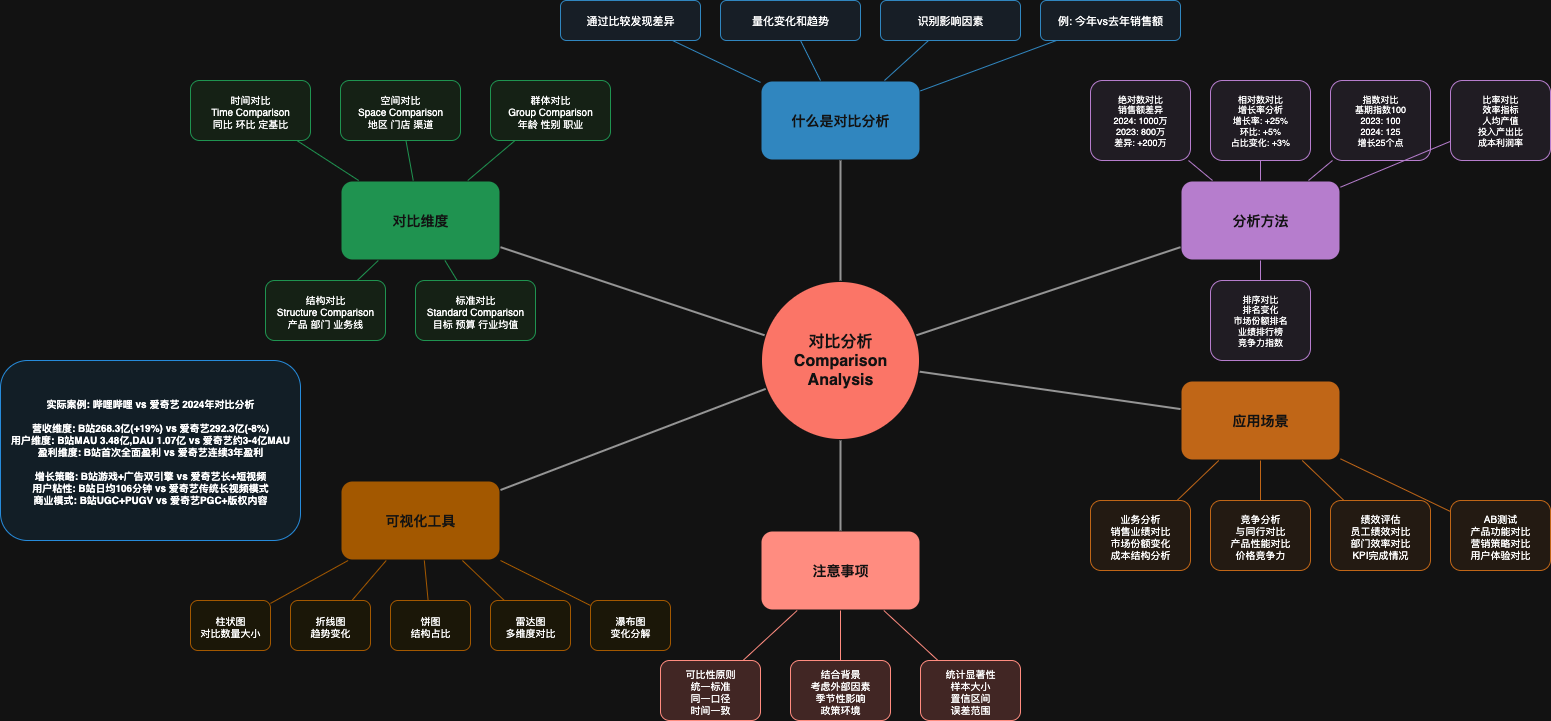

The diagram above was exported from draw.io. Its source (the exported page's mxGraphModel, read from the mxfile embedded in the PNG):
<mxGraphModel dx="168" dy="689" grid="1" gridSize="10" guides="1" tooltips="1" connect="1" arrows="1" fold="1" page="1" pageScale="1" pageWidth="850" pageHeight="1100" math="0" shadow="0">
  <root>
    <mxCell id="0" />
    <mxCell id="1" parent="0" />
    <mxCell id="5H51mJtV0AFPR_Y5xYaH-67" value="对比分析&#10;Comparison Analysis" style="ellipse;whiteSpace=wrap;html=1;aspect=fixed;fontSize=16;fontStyle=1;fillColor=#e74c3c;strokeColor=#ffffff;fontColor=#ffffff;strokeWidth=3;" parent="1" vertex="1">
      <mxGeometry x="1920" y="600" width="160" height="160" as="geometry" />
    </mxCell>
    <mxCell id="5H51mJtV0AFPR_Y5xYaH-68" value="什么是对比分析" style="rounded=1;whiteSpace=wrap;html=1;fontSize=14;fontStyle=1;fillColor=#3498db;strokeColor=#ffffff;fontColor=#ffffff;strokeWidth=2;" parent="1" vertex="1">
      <mxGeometry x="1920" y="400" width="160" height="80" as="geometry" />
    </mxCell>
    <mxCell id="5H51mJtV0AFPR_Y5xYaH-69" value="通过比较发现差异" style="rounded=1;whiteSpace=wrap;html=1;fontSize=11;fillColor=#ebf3fd;strokeColor=#3498db;" parent="1" vertex="1">
      <mxGeometry x="1720" y="320" width="140" height="40" as="geometry" />
    </mxCell>
    <mxCell id="5H51mJtV0AFPR_Y5xYaH-70" value="量化变化和趋势" style="rounded=1;whiteSpace=wrap;html=1;fontSize=11;fillColor=#ebf3fd;strokeColor=#3498db;" parent="1" vertex="1">
      <mxGeometry x="1880" y="320" width="140" height="40" as="geometry" />
    </mxCell>
    <mxCell id="5H51mJtV0AFPR_Y5xYaH-71" value="识别影响因素" style="rounded=1;whiteSpace=wrap;html=1;fontSize=11;fillColor=#ebf3fd;strokeColor=#3498db;" parent="1" vertex="1">
      <mxGeometry x="2040" y="320" width="140" height="40" as="geometry" />
    </mxCell>
    <mxCell id="5H51mJtV0AFPR_Y5xYaH-72" value="例: 今年vs去年销售额" style="rounded=1;whiteSpace=wrap;html=1;fontSize=11;fillColor=#ebf3fd;strokeColor=#3498db;" parent="1" vertex="1">
      <mxGeometry x="2200" y="320" width="140" height="40" as="geometry" />
    </mxCell>
    <mxCell id="5H51mJtV0AFPR_Y5xYaH-73" value="对比维度" style="rounded=1;whiteSpace=wrap;html=1;fontSize=14;fontStyle=1;fillColor=#27ae60;strokeColor=#ffffff;fontColor=#ffffff;strokeWidth=2;" parent="1" vertex="1">
      <mxGeometry x="1500" y="500" width="160" height="80" as="geometry" />
    </mxCell>
    <mxCell id="5H51mJtV0AFPR_Y5xYaH-74" value="时间对比&#10;Time Comparison&#10;同比 环比 定基比" style="rounded=1;whiteSpace=wrap;html=1;fontSize=10;fillColor=#e8f5e8;strokeColor=#27ae60;" parent="1" vertex="1">
      <mxGeometry x="1350" y="400" width="120" height="60" as="geometry" />
    </mxCell>
    <mxCell id="5H51mJtV0AFPR_Y5xYaH-75" value="空间对比&#10;Space Comparison&#10;地区 门店 渠道" style="rounded=1;whiteSpace=wrap;html=1;fontSize=10;fillColor=#e8f5e8;strokeColor=#27ae60;" parent="1" vertex="1">
      <mxGeometry x="1500" y="400" width="120" height="60" as="geometry" />
    </mxCell>
    <mxCell id="5H51mJtV0AFPR_Y5xYaH-76" value="群体对比&#10;Group Comparison&#10;年龄 性别 职业" style="rounded=1;whiteSpace=wrap;html=1;fontSize=10;fillColor=#e8f5e8;strokeColor=#27ae60;" parent="1" vertex="1">
      <mxGeometry x="1650" y="400" width="120" height="60" as="geometry" />
    </mxCell>
    <mxCell id="5H51mJtV0AFPR_Y5xYaH-77" value="结构对比&#10;Structure Comparison&#10;产品 部门 业务线" style="rounded=1;whiteSpace=wrap;html=1;fontSize=10;fillColor=#e8f5e8;strokeColor=#27ae60;" parent="1" vertex="1">
      <mxGeometry x="1425" y="600" width="120" height="60" as="geometry" />
    </mxCell>
    <mxCell id="5H51mJtV0AFPR_Y5xYaH-78" value="标准对比&#10;Standard Comparison&#10;目标 预算 行业均值" style="rounded=1;whiteSpace=wrap;html=1;fontSize=10;fillColor=#e8f5e8;strokeColor=#27ae60;" parent="1" vertex="1">
      <mxGeometry x="1575" y="600" width="120" height="60" as="geometry" />
    </mxCell>
    <mxCell id="5H51mJtV0AFPR_Y5xYaH-79" value="分析方法" style="rounded=1;whiteSpace=wrap;html=1;fontSize=14;fontStyle=1;fillColor=#9b59b6;strokeColor=#ffffff;fontColor=#ffffff;strokeWidth=2;" parent="1" vertex="1">
      <mxGeometry x="2340" y="500" width="160" height="80" as="geometry" />
    </mxCell>
    <mxCell id="5H51mJtV0AFPR_Y5xYaH-80" value="绝对数对比&#10;销售额差异&#10;2024: 1000万&#10;2023: 800万&#10;差异: +200万" style="rounded=1;whiteSpace=wrap;html=1;fontSize=9;fillColor=#f4f0f8;strokeColor=#9b59b6;" parent="1" vertex="1">
      <mxGeometry x="2250" y="400" width="100" height="80" as="geometry" />
    </mxCell>
    <mxCell id="5H51mJtV0AFPR_Y5xYaH-81" value="相对数对比&#10;增长率分析&#10;增长率: +25%&#10;环比: +5%&#10;占比变化: +3%" style="rounded=1;whiteSpace=wrap;html=1;fontSize=9;fillColor=#f4f0f8;strokeColor=#9b59b6;" parent="1" vertex="1">
      <mxGeometry x="2370" y="400" width="100" height="80" as="geometry" />
    </mxCell>
    <mxCell id="5H51mJtV0AFPR_Y5xYaH-82" value="指数对比&#10;基期指数100&#10;2023: 100&#10;2024: 125&#10;增长25个点" style="rounded=1;whiteSpace=wrap;html=1;fontSize=9;fillColor=#f4f0f8;strokeColor=#9b59b6;" parent="1" vertex="1">
      <mxGeometry x="2490" y="400" width="100" height="80" as="geometry" />
    </mxCell>
    <mxCell id="5H51mJtV0AFPR_Y5xYaH-83" value="比率对比&#10;效率指标&#10;人均产值&#10;投入产出比&#10;成本利润率" style="rounded=1;whiteSpace=wrap;html=1;fontSize=9;fillColor=#f4f0f8;strokeColor=#9b59b6;" parent="1" vertex="1">
      <mxGeometry x="2610" y="400" width="100" height="80" as="geometry" />
    </mxCell>
    <mxCell id="5H51mJtV0AFPR_Y5xYaH-84" value="排序对比&#10;排名变化&#10;市场份额排名&#10;业绩排行榜&#10;竞争力指数" style="rounded=1;whiteSpace=wrap;html=1;fontSize=9;fillColor=#f4f0f8;strokeColor=#9b59b6;" parent="1" vertex="1">
      <mxGeometry x="2370" y="600" width="100" height="80" as="geometry" />
    </mxCell>
    <mxCell id="5H51mJtV0AFPR_Y5xYaH-85" value="可视化工具" style="rounded=1;whiteSpace=wrap;html=1;fontSize=14;fontStyle=1;fillColor=#f39c12;strokeColor=#ffffff;fontColor=#ffffff;strokeWidth=2;" parent="1" vertex="1">
      <mxGeometry x="1500" y="800" width="160" height="80" as="geometry" />
    </mxCell>
    <mxCell id="5H51mJtV0AFPR_Y5xYaH-86" value="柱状图&#10;对比数量大小" style="rounded=1;whiteSpace=wrap;html=1;fontSize=10;fillColor=#fef9e7;strokeColor=#f39c12;" parent="1" vertex="1">
      <mxGeometry x="1350" y="920" width="80" height="50" as="geometry" />
    </mxCell>
    <mxCell id="5H51mJtV0AFPR_Y5xYaH-87" value="折线图&#10;趋势变化" style="rounded=1;whiteSpace=wrap;html=1;fontSize=10;fillColor=#fef9e7;strokeColor=#f39c12;" parent="1" vertex="1">
      <mxGeometry x="1450" y="920" width="80" height="50" as="geometry" />
    </mxCell>
    <mxCell id="5H51mJtV0AFPR_Y5xYaH-88" value="饼图&#10;结构占比" style="rounded=1;whiteSpace=wrap;html=1;fontSize=10;fillColor=#fef9e7;strokeColor=#f39c12;" parent="1" vertex="1">
      <mxGeometry x="1550" y="920" width="80" height="50" as="geometry" />
    </mxCell>
    <mxCell id="5H51mJtV0AFPR_Y5xYaH-89" value="雷达图&#10;多维度对比" style="rounded=1;whiteSpace=wrap;html=1;fontSize=10;fillColor=#fef9e7;strokeColor=#f39c12;" parent="1" vertex="1">
      <mxGeometry x="1650" y="920" width="80" height="50" as="geometry" />
    </mxCell>
    <mxCell id="5H51mJtV0AFPR_Y5xYaH-90" value="瀑布图&#10;变化分解" style="rounded=1;whiteSpace=wrap;html=1;fontSize=10;fillColor=#fef9e7;strokeColor=#f39c12;" parent="1" vertex="1">
      <mxGeometry x="1750" y="920" width="80" height="50" as="geometry" />
    </mxCell>
    <mxCell id="5H51mJtV0AFPR_Y5xYaH-91" value="应用场景" style="rounded=1;whiteSpace=wrap;html=1;fontSize=14;fontStyle=1;fillColor=#e67e22;strokeColor=#ffffff;fontColor=#ffffff;strokeWidth=2;" parent="1" vertex="1">
      <mxGeometry x="2340" y="700" width="160" height="80" as="geometry" />
    </mxCell>
    <mxCell id="5H51mJtV0AFPR_Y5xYaH-92" value="业务分析&#10;销售业绩对比&#10;市场份额变化&#10;成本结构分析" style="rounded=1;whiteSpace=wrap;html=1;fontSize=10;fillColor=#fdf2e9;strokeColor=#e67e22;" parent="1" vertex="1">
      <mxGeometry x="2250" y="820" width="100" height="70" as="geometry" />
    </mxCell>
    <mxCell id="5H51mJtV0AFPR_Y5xYaH-93" value="竞争分析&#10;与同行对比&#10;产品性能对比&#10;价格竞争力" style="rounded=1;whiteSpace=wrap;html=1;fontSize=10;fillColor=#fdf2e9;strokeColor=#e67e22;" parent="1" vertex="1">
      <mxGeometry x="2370" y="820" width="100" height="70" as="geometry" />
    </mxCell>
    <mxCell id="5H51mJtV0AFPR_Y5xYaH-94" value="绩效评估&#10;员工绩效对比&#10;部门效率对比&#10;KPI完成情况" style="rounded=1;whiteSpace=wrap;html=1;fontSize=10;fillColor=#fdf2e9;strokeColor=#e67e22;" parent="1" vertex="1">
      <mxGeometry x="2490" y="820" width="100" height="70" as="geometry" />
    </mxCell>
    <mxCell id="5H51mJtV0AFPR_Y5xYaH-95" value="AB测试&#10;产品功能对比&#10;营销策略对比&#10;用户体验对比" style="rounded=1;whiteSpace=wrap;html=1;fontSize=10;fillColor=#fdf2e9;strokeColor=#e67e22;" parent="1" vertex="1">
      <mxGeometry x="2610" y="820" width="100" height="70" as="geometry" />
    </mxCell>
    <mxCell id="5H51mJtV0AFPR_Y5xYaH-96" value="注意事项" style="rounded=1;whiteSpace=wrap;html=1;fontSize=14;fontStyle=1;fillColor=#c0392b;strokeColor=#ffffff;fontColor=#ffffff;strokeWidth=2;" parent="1" vertex="1">
      <mxGeometry x="1920" y="850" width="160" height="80" as="geometry" />
    </mxCell>
    <mxCell id="5H51mJtV0AFPR_Y5xYaH-97" value="可比性原则&#10;统一标准&#10;同一口径&#10;时间一致" style="rounded=1;whiteSpace=wrap;html=1;fontSize=10;fillColor=#fadbd8;strokeColor=#c0392b;" parent="1" vertex="1">
      <mxGeometry x="1820" y="980" width="100" height="60" as="geometry" />
    </mxCell>
    <mxCell id="5H51mJtV0AFPR_Y5xYaH-98" value="结合背景&#10;考虑外部因素&#10;季节性影响&#10;政策环境" style="rounded=1;whiteSpace=wrap;html=1;fontSize=10;fillColor=#fadbd8;strokeColor=#c0392b;" parent="1" vertex="1">
      <mxGeometry x="1950" y="980" width="100" height="60" as="geometry" />
    </mxCell>
    <mxCell id="5H51mJtV0AFPR_Y5xYaH-99" value="统计显著性&#10;样本大小&#10;置信区间&#10;误差范围" style="rounded=1;whiteSpace=wrap;html=1;fontSize=10;fillColor=#fadbd8;strokeColor=#c0392b;" parent="1" vertex="1">
      <mxGeometry x="2080" y="980" width="100" height="60" as="geometry" />
    </mxCell>
    <mxCell id="5H51mJtV0AFPR_Y5xYaH-100" value="实际案例: 哔哩哔哩 vs 爱奇艺 2024年对比分析&#10;&#10;营收维度: B站268.3亿(+19%) vs 爱奇艺292.3亿(-8%)&#10;用户维度: B站MAU 3.48亿,DAU 1.07亿 vs 爱奇艺约3-4亿MAU&#10;盈利维度: B站首次全面盈利 vs 爱奇艺连续3年盈利&#10;&#10;增长策略: B站游戏+广告双引擎 vs 爱奇艺长+短视频&#10;用户粘性: B站日均106分钟 vs 爱奇艺传统长视频模式&#10;商业模式: B站UGC+PUGV vs 爱奇艺PGC+版权内容" style="rounded=1;whiteSpace=wrap;html=1;fontSize=10;fillColor=#e8f6ff;strokeColor=#2196f3;fontStyle=1;" parent="1" vertex="1">
      <mxGeometry x="1160" y="680" width="300" height="180" as="geometry" />
    </mxCell>
    <mxCell id="5H51mJtV0AFPR_Y5xYaH-101" style="endArrow=none;html=1;strokeColor=#666666;strokeWidth=2;" parent="1" source="5H51mJtV0AFPR_Y5xYaH-67" target="5H51mJtV0AFPR_Y5xYaH-68" edge="1">
      <mxGeometry relative="1" as="geometry" />
    </mxCell>
    <mxCell id="5H51mJtV0AFPR_Y5xYaH-102" style="endArrow=none;html=1;strokeColor=#666666;strokeWidth=2;" parent="1" source="5H51mJtV0AFPR_Y5xYaH-67" target="5H51mJtV0AFPR_Y5xYaH-73" edge="1">
      <mxGeometry relative="1" as="geometry" />
    </mxCell>
    <mxCell id="5H51mJtV0AFPR_Y5xYaH-103" style="endArrow=none;html=1;strokeColor=#666666;strokeWidth=2;" parent="1" source="5H51mJtV0AFPR_Y5xYaH-67" target="5H51mJtV0AFPR_Y5xYaH-79" edge="1">
      <mxGeometry relative="1" as="geometry" />
    </mxCell>
    <mxCell id="5H51mJtV0AFPR_Y5xYaH-104" style="endArrow=none;html=1;strokeColor=#666666;strokeWidth=2;" parent="1" source="5H51mJtV0AFPR_Y5xYaH-67" target="5H51mJtV0AFPR_Y5xYaH-85" edge="1">
      <mxGeometry relative="1" as="geometry" />
    </mxCell>
    <mxCell id="5H51mJtV0AFPR_Y5xYaH-105" style="endArrow=none;html=1;strokeColor=#666666;strokeWidth=2;" parent="1" source="5H51mJtV0AFPR_Y5xYaH-67" target="5H51mJtV0AFPR_Y5xYaH-91" edge="1">
      <mxGeometry relative="1" as="geometry" />
    </mxCell>
    <mxCell id="5H51mJtV0AFPR_Y5xYaH-106" style="endArrow=none;html=1;strokeColor=#666666;strokeWidth=2;" parent="1" source="5H51mJtV0AFPR_Y5xYaH-67" target="5H51mJtV0AFPR_Y5xYaH-96" edge="1">
      <mxGeometry relative="1" as="geometry" />
    </mxCell>
    <mxCell id="5H51mJtV0AFPR_Y5xYaH-107" style="endArrow=none;html=1;strokeColor=#3498db;strokeWidth=1;" parent="1" source="5H51mJtV0AFPR_Y5xYaH-68" target="5H51mJtV0AFPR_Y5xYaH-69" edge="1">
      <mxGeometry relative="1" as="geometry" />
    </mxCell>
    <mxCell id="5H51mJtV0AFPR_Y5xYaH-108" style="endArrow=none;html=1;strokeColor=#3498db;strokeWidth=1;" parent="1" source="5H51mJtV0AFPR_Y5xYaH-68" target="5H51mJtV0AFPR_Y5xYaH-70" edge="1">
      <mxGeometry relative="1" as="geometry" />
    </mxCell>
    <mxCell id="5H51mJtV0AFPR_Y5xYaH-109" style="endArrow=none;html=1;strokeColor=#3498db;strokeWidth=1;" parent="1" source="5H51mJtV0AFPR_Y5xYaH-68" target="5H51mJtV0AFPR_Y5xYaH-71" edge="1">
      <mxGeometry relative="1" as="geometry" />
    </mxCell>
    <mxCell id="5H51mJtV0AFPR_Y5xYaH-110" style="endArrow=none;html=1;strokeColor=#3498db;strokeWidth=1;" parent="1" source="5H51mJtV0AFPR_Y5xYaH-68" target="5H51mJtV0AFPR_Y5xYaH-72" edge="1">
      <mxGeometry relative="1" as="geometry" />
    </mxCell>
    <mxCell id="5H51mJtV0AFPR_Y5xYaH-111" style="endArrow=none;html=1;strokeColor=#27ae60;strokeWidth=1;" parent="1" source="5H51mJtV0AFPR_Y5xYaH-73" target="5H51mJtV0AFPR_Y5xYaH-74" edge="1">
      <mxGeometry relative="1" as="geometry" />
    </mxCell>
    <mxCell id="5H51mJtV0AFPR_Y5xYaH-112" style="endArrow=none;html=1;strokeColor=#27ae60;strokeWidth=1;" parent="1" source="5H51mJtV0AFPR_Y5xYaH-73" target="5H51mJtV0AFPR_Y5xYaH-75" edge="1">
      <mxGeometry relative="1" as="geometry" />
    </mxCell>
    <mxCell id="5H51mJtV0AFPR_Y5xYaH-113" style="endArrow=none;html=1;strokeColor=#27ae60;strokeWidth=1;" parent="1" source="5H51mJtV0AFPR_Y5xYaH-73" target="5H51mJtV0AFPR_Y5xYaH-76" edge="1">
      <mxGeometry relative="1" as="geometry" />
    </mxCell>
    <mxCell id="5H51mJtV0AFPR_Y5xYaH-114" style="endArrow=none;html=1;strokeColor=#27ae60;strokeWidth=1;" parent="1" source="5H51mJtV0AFPR_Y5xYaH-73" target="5H51mJtV0AFPR_Y5xYaH-77" edge="1">
      <mxGeometry relative="1" as="geometry" />
    </mxCell>
    <mxCell id="5H51mJtV0AFPR_Y5xYaH-115" style="endArrow=none;html=1;strokeColor=#27ae60;strokeWidth=1;" parent="1" source="5H51mJtV0AFPR_Y5xYaH-73" target="5H51mJtV0AFPR_Y5xYaH-78" edge="1">
      <mxGeometry relative="1" as="geometry" />
    </mxCell>
    <mxCell id="5H51mJtV0AFPR_Y5xYaH-116" style="endArrow=none;html=1;strokeColor=#9b59b6;strokeWidth=1;" parent="1" source="5H51mJtV0AFPR_Y5xYaH-79" target="5H51mJtV0AFPR_Y5xYaH-80" edge="1">
      <mxGeometry relative="1" as="geometry" />
    </mxCell>
    <mxCell id="5H51mJtV0AFPR_Y5xYaH-117" style="endArrow=none;html=1;strokeColor=#9b59b6;strokeWidth=1;" parent="1" source="5H51mJtV0AFPR_Y5xYaH-79" target="5H51mJtV0AFPR_Y5xYaH-81" edge="1">
      <mxGeometry relative="1" as="geometry" />
    </mxCell>
    <mxCell id="5H51mJtV0AFPR_Y5xYaH-118" style="endArrow=none;html=1;strokeColor=#9b59b6;strokeWidth=1;" parent="1" source="5H51mJtV0AFPR_Y5xYaH-79" target="5H51mJtV0AFPR_Y5xYaH-82" edge="1">
      <mxGeometry relative="1" as="geometry" />
    </mxCell>
    <mxCell id="5H51mJtV0AFPR_Y5xYaH-119" style="endArrow=none;html=1;strokeColor=#9b59b6;strokeWidth=1;" parent="1" source="5H51mJtV0AFPR_Y5xYaH-79" target="5H51mJtV0AFPR_Y5xYaH-83" edge="1">
      <mxGeometry relative="1" as="geometry" />
    </mxCell>
    <mxCell id="5H51mJtV0AFPR_Y5xYaH-120" style="endArrow=none;html=1;strokeColor=#9b59b6;strokeWidth=1;" parent="1" source="5H51mJtV0AFPR_Y5xYaH-79" target="5H51mJtV0AFPR_Y5xYaH-84" edge="1">
      <mxGeometry relative="1" as="geometry" />
    </mxCell>
    <mxCell id="5H51mJtV0AFPR_Y5xYaH-121" style="endArrow=none;html=1;strokeColor=#f39c12;strokeWidth=1;" parent="1" source="5H51mJtV0AFPR_Y5xYaH-85" target="5H51mJtV0AFPR_Y5xYaH-86" edge="1">
      <mxGeometry relative="1" as="geometry" />
    </mxCell>
    <mxCell id="5H51mJtV0AFPR_Y5xYaH-122" style="endArrow=none;html=1;strokeColor=#f39c12;strokeWidth=1;" parent="1" source="5H51mJtV0AFPR_Y5xYaH-85" target="5H51mJtV0AFPR_Y5xYaH-87" edge="1">
      <mxGeometry relative="1" as="geometry" />
    </mxCell>
    <mxCell id="5H51mJtV0AFPR_Y5xYaH-123" style="endArrow=none;html=1;strokeColor=#f39c12;strokeWidth=1;" parent="1" source="5H51mJtV0AFPR_Y5xYaH-85" target="5H51mJtV0AFPR_Y5xYaH-88" edge="1">
      <mxGeometry relative="1" as="geometry" />
    </mxCell>
    <mxCell id="5H51mJtV0AFPR_Y5xYaH-124" style="endArrow=none;html=1;strokeColor=#f39c12;strokeWidth=1;" parent="1" source="5H51mJtV0AFPR_Y5xYaH-85" target="5H51mJtV0AFPR_Y5xYaH-89" edge="1">
      <mxGeometry relative="1" as="geometry" />
    </mxCell>
    <mxCell id="5H51mJtV0AFPR_Y5xYaH-125" style="endArrow=none;html=1;strokeColor=#f39c12;strokeWidth=1;" parent="1" source="5H51mJtV0AFPR_Y5xYaH-85" target="5H51mJtV0AFPR_Y5xYaH-90" edge="1">
      <mxGeometry relative="1" as="geometry" />
    </mxCell>
    <mxCell id="5H51mJtV0AFPR_Y5xYaH-126" style="endArrow=none;html=1;strokeColor=#e67e22;strokeWidth=1;" parent="1" source="5H51mJtV0AFPR_Y5xYaH-91" target="5H51mJtV0AFPR_Y5xYaH-92" edge="1">
      <mxGeometry relative="1" as="geometry" />
    </mxCell>
    <mxCell id="5H51mJtV0AFPR_Y5xYaH-127" style="endArrow=none;html=1;strokeColor=#e67e22;strokeWidth=1;" parent="1" source="5H51mJtV0AFPR_Y5xYaH-91" target="5H51mJtV0AFPR_Y5xYaH-93" edge="1">
      <mxGeometry relative="1" as="geometry" />
    </mxCell>
    <mxCell id="5H51mJtV0AFPR_Y5xYaH-128" style="endArrow=none;html=1;strokeColor=#e67e22;strokeWidth=1;" parent="1" source="5H51mJtV0AFPR_Y5xYaH-91" target="5H51mJtV0AFPR_Y5xYaH-94" edge="1">
      <mxGeometry relative="1" as="geometry" />
    </mxCell>
    <mxCell id="5H51mJtV0AFPR_Y5xYaH-129" style="endArrow=none;html=1;strokeColor=#e67e22;strokeWidth=1;" parent="1" source="5H51mJtV0AFPR_Y5xYaH-91" target="5H51mJtV0AFPR_Y5xYaH-95" edge="1">
      <mxGeometry relative="1" as="geometry" />
    </mxCell>
    <mxCell id="5H51mJtV0AFPR_Y5xYaH-130" style="endArrow=none;html=1;strokeColor=#c0392b;strokeWidth=1;" parent="1" source="5H51mJtV0AFPR_Y5xYaH-96" target="5H51mJtV0AFPR_Y5xYaH-97" edge="1">
      <mxGeometry relative="1" as="geometry" />
    </mxCell>
    <mxCell id="5H51mJtV0AFPR_Y5xYaH-131" style="endArrow=none;html=1;strokeColor=#c0392b;strokeWidth=1;" parent="1" source="5H51mJtV0AFPR_Y5xYaH-96" target="5H51mJtV0AFPR_Y5xYaH-98" edge="1">
      <mxGeometry relative="1" as="geometry" />
    </mxCell>
    <mxCell id="5H51mJtV0AFPR_Y5xYaH-132" style="endArrow=none;html=1;strokeColor=#c0392b;strokeWidth=1;" parent="1" source="5H51mJtV0AFPR_Y5xYaH-96" target="5H51mJtV0AFPR_Y5xYaH-99" edge="1">
      <mxGeometry relative="1" as="geometry" />
    </mxCell>
  </root>
</mxGraphModel>